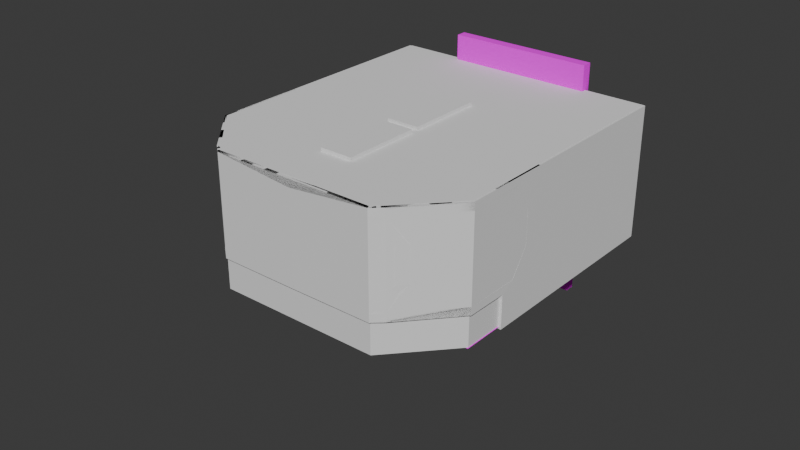 # Source: SM_CockpitBlockout_03.blend  (saved by Blender 4.2.66; exported with 4.5.12 LTS)
import bpy
from mathutils import Matrix  # noqa: F401  (used for matrix-valued properties, if any)

bpy.ops.wm.read_factory_settings(use_empty=True)
scene = bpy.context.scene
scene.name = 'Scene'

# ---- collections
col_collection = bpy.data.collections.new('Collection'); scene.collection.children.link(col_collection)
col_probuilder = bpy.data.collections.new('Probuilder'); scene.collection.children.link(col_probuilder)

# ---- images (referenced by path relative to the original .blend; pixels are not part of the script)
import os
ASSET_DIR = os.environ.get("B2B_ASSET_DIR", "")  # directory of the original .blend (textures are referenced by path, not embedded)
HERE = os.path.dirname(os.path.abspath(__file__))  # packed textures are extracted next to this script under _unpacked/

def load_image(name, relpath, width, height, colorspace="sRGB"):
    """Load a texture the original file referenced (path relative to the .blend, or extracted next to this script)."""
    p = next((c for c in (os.path.join(HERE, relpath), os.path.join(ASSET_DIR, relpath)) if relpath and os.path.exists(c)), "")
    if p:
        img = bpy.data.images.load(p, check_existing=True)
        img.name = name
    else:  # same state as the original file: an image datablock whose file is absent (Cycles renders it pink)
        img = bpy.data.images.new(name, width, height)
        img.source = "FILE"
        img.filepath = "//" + (relpath or name)
    img.colorspace_settings.name = colorspace
    return img
img_gridbox_default_png = load_image('GridBox_Default.png', 'GridBox_Default.png', 1024, 1024, 'sRGB')

# ---- materials (node trees are filled in below, after node groups)
mat_probuilder_default_urp = bpy.data.materials.new('ProBuilder_Default_URP')
mat_probuilder_default_urp.diffuse_color = (1.0, 1.0, 1.0, 1.0)
mat_probuilder_default_urp.roughness = 1.0

# ---- material node trees
mat_probuilder_default_urp.use_nodes = True; mat_probuilder_default_urp.node_tree.nodes.clear()
_N = mat_probuilder_default_urp.node_tree.nodes; _L = mat_probuilder_default_urp.node_tree.links
n0 = _N.new('ShaderNodeBsdfPrincipled'); n0.name = 'Principled BSDF'; n0.location = (0, 300)
n0.inputs[2].default_value = 1.0
n0.inputs[13].default_value = 0.0
n1 = _N.new('ShaderNodeOutputMaterial'); n1.name = 'Material Output'; n1.location = (280, 300)
n2 = _N.new('ShaderNodeTexImage'); n2.name = 'Image Texture'; n2.location = (-480, 300)
n2.image = img_gridbox_default_png
_L.new(n2.outputs[0], n0.inputs[0])
_L.new(n0.outputs[0], n1.inputs[0])
n1.is_active_output = True

# ---- world
world_world = bpy.data.worlds.new('World'); scene.world = world_world
world_world.use_nodes = True; world_world.node_tree.nodes.clear()
_N = world_world.node_tree.nodes; _L = world_world.node_tree.links
n0 = _N.new('ShaderNodeOutputWorld'); n0.name = 'World Output'; n0.location = (300, 300)
n1 = _N.new('ShaderNodeBackground'); n1.name = 'Background'; n1.location = (10, 300)
n1.inputs[0].default_value = (0.05088, 0.05088, 0.05088, 1.0)
_L.new(n1.outputs[0], n0.inputs[0])
n0.is_active_output = True
world_world.color = (0.05088, 0.05088, 0.05088)
world_world.sun_shadow_jitter_overblur = 0.0

# ---- meshes
me_cube_001 = bpy.data.meshes.new('Cube.001')
me_cube_001.from_pydata([(2.572, -0.8964, -0.6458), (2.572, -0.8964, 0.6458), (2.572, 0.5442, -0.6458), (2.572, 0.5442, 0.6458), (0.0, 0.5442, -0.6458), (0.0, 0.5442, 0.09443), (0.0, -0.8964, -0.6458), (0.0, -0.8964, 0.6458), (0.2659, 0.5442, 0.09443), (0.6869, -0.1504, 0.6458), (1.688, -0.1504, 0.6458), (2.117, 0.5442, 0.6458), (0.2659, -0.8964, -0.6458), (0.6869, -0.8964, -0.6458), (1.688, -0.8964, -0.6458), (2.117, -0.8964, -0.6458), (2.117, 0.5442, -0.6458), (1.688, -0.1504, -0.6458), (0.6869, -0.1504, -0.6458), (0.2659, 0.5442, -0.6458), (2.117, -0.8964, 0.6458), (1.688, -0.8964, 0.6458), (0.6869, -0.8964, 0.6458), (0.2659, -0.8964, 0.6458), (3.243, -0.8964, -0.6458), (3.243, -0.8964, -0.3819), (3.243, 0.5442, -0.6458), (3.243, 0.5442, -0.3819), (0.2659, -0.1504, 0.6458), (0.0, -0.1504, 0.6458)], [], [(16, 11, 3, 2), (3, 1, 25, 27), (16, 2, 0, 15), (8, 5, 29, 28), (12, 23, 7, 6), (0, 1, 20, 15), (15, 20, 21, 14), (14, 21, 22, 13), (13, 22, 23, 12), (3, 11, 20, 1), (11, 10, 21, 20), (10, 9, 22, 21), (9, 28, 23, 22), (4, 19, 12, 6), (19, 18, 13, 12), (18, 17, 14, 13), (17, 16, 15, 14), (4, 5, 8, 19), (19, 8, 9, 18), (18, 9, 10, 17), (17, 10, 11, 16), (26, 27, 25, 24), (2, 3, 27, 26), (1, 0, 24, 25), (0, 2, 26, 24), (28, 29, 7, 23), (28, 9, 8)])
_uv = me_cube_001.uv_layers.new(name='UVMap')
_uv.uv.foreach_set('vector', [0.375, 0.475, 0.625, 0.475, 0.625, 0.5, 0.375, 0.5, 0.625, 0.5, 0.625, 0.75, 0.625, 0.75, 0.625, 0.5, 0.35, 0.5, 0.375, 0.5, 0.375, 0.75, 0.35, 0.75, 0.725, 0.5, 0.75, 0.5, 0.75, 0.5969, 0.725, 0.5969, 0.375, 0.85, 0.625, 0.85, 0.625, 0.875, 0.375, 0.875, 0.375, 0.75, 0.625, 0.75, 0.625, 0.775, 0.375, 0.775, 0.375, 0.775, 0.625, 0.775, 0.625, 0.8, 0.375, 0.8, 0.375, 0.8, 0.625, 0.8, 0.625, 0.825, 0.375, 0.825, 0.375, 0.825, 0.625, 0.825, 0.625, 0.85, 0.375, 0.85, 0.625, 0.5, 0.65, 0.5, 0.65, 0.75, 0.625, 0.75, 0.65, 0.5, 0.675, 0.5, 0.675, 0.75, 0.65, 0.75, 0.675, 0.5, 0.7, 0.5, 0.7, 0.75, 0.675, 0.75, 0.7, 0.5, 0.725, 0.5969, 0.725, 0.75, 0.7, 0.75, 0.25, 0.5, 0.275, 0.5, 0.275, 0.75, 0.25, 0.75, 0.275, 0.5, 0.3, 0.5, 0.3, 0.75, 0.275, 0.75, 0.3, 0.5, 0.325, 0.5, 0.325, 0.75, 0.3, 0.75, 0.325, 0.5, 0.35, 0.5, 0.35, 0.75, 0.325, 0.75, 0.375, 0.375, 0.625, 0.375, 0.625, 0.4, 0.375, 0.4, 0.375, 0.4, 0.625, 0.4, 0.625, 0.425, 0.375, 0.425, 0.375, 0.425, 0.625, 0.425, 0.625, 0.45, 0.375, 0.45, 0.375, 0.45, 0.625, 0.45, 0.625, 0.475, 0.375, 0.475, 0.375, 0.5, 0.625, 0.5, 0.625, 0.75, 0.375, 0.75, 0.375, 0.5, 0.625, 0.5, 0.625, 0.5, 0.375, 0.5, 0.625, 0.75, 0.375, 0.75, 0.375, 0.75, 0.625, 0.75, 0.375, 0.75, 0.375, 0.5, 0.375, 0.5, 0.375, 0.75, 0.725, 0.5969, 0.75, 0.5969, 0.75, 0.75, 0.725, 0.75, 0.725, 0.5969, 0.7, 0.5, 0.725, 0.5])
me_cube_001.update()
me_cube_002 = bpy.data.meshes.new('Cube.002')
me_cube_002.from_pydata([(-3.209, -2.955, 0.5209), (-3.209, 12.78, 0.5209), (0.0, 12.78, 0.3994), (0.0, 12.78, 0.5209), (0.0, -2.955, 0.3994), (0.0, -2.955, 0.5209), (-2.517, -2.955, 0.5209), (-2.517, 12.78, 0.5209), (-3.209, -2.955, 0.4374), (-2.519, -2.955, -0.2518), (-2.519, 12.78, -0.2518), (-3.209, 12.78, 0.4374), (-1.347, 12.78, 0.5209), (-1.347, -2.955, 0.5209), (-1.348, -2.955, -0.2518), (-1.348, 12.78, -0.2518), (-0.886, 12.78, 0.5209), (-0.8864, -2.955, 0.3994), (-0.886, -2.955, 0.5209), (-0.8864, 12.78, 0.3994), (-6.764, -0.137, 0.5209), (-6.764, 12.78, 0.5209), (-6.764, -0.137, 0.4374), (-6.764, 12.78, 0.4374), (-4.053, 12.78, 0.5209), (-4.106, -2.955, 0.5209), (-4.106, -2.955, 0.4374), (-4.053, 12.78, 0.4374)], [], [(9, 6, 0, 8), (10, 11, 1, 7), (7, 1, 0, 6), (19, 2, 4, 17), (19, 16, 3, 2), (25, 24, 21, 20), (12, 7, 6, 13), (14, 13, 6, 9), (10, 9, 8, 11), (17, 18, 13, 14), (16, 12, 13, 18), (10, 7, 12, 15), (10, 15, 14, 9), (3, 16, 18, 5), (4, 5, 18, 17), (15, 12, 16, 19), (15, 19, 17, 14), (22, 20, 21, 23), (26, 25, 20, 22), (24, 27, 23, 21), (27, 26, 22, 23), (11, 8, 26, 27), (1, 11, 27, 24), (8, 0, 25, 26), (0, 1, 24, 25)])
_uv = me_cube_002.uv_layers.new(name='UVMap')
_uv.uv.foreach_set('vector', [0.375, 0.9731, 0.625, 0.9731, 0.625, 1.0, 0.598, 1.0, 0.375, 0.2769, 0.598, 0.25, 0.625, 0.25, 0.625, 0.2769, 0.8481, 0.5, 0.875, 0.5, 0.875, 0.75, 0.8481, 0.75, 0.2301, 0.5, 0.25, 0.5, 0.25, 0.75, 0.2301, 0.75, 0.375, 0.3551, 0.625, 0.3551, 0.625, 0.375, 0.375, 0.375, 0.875, 0.75, 0.875, 0.5, 0.875, 0.5, 0.875, 0.75, 0.7898, 0.5, 0.8481, 0.5, 0.8481, 0.75, 0.7898, 0.75, 0.375, 0.9148, 0.625, 0.9148, 0.625, 0.9731, 0.375, 0.9731, 0.1519, 0.5, 0.1519, 0.75, 0.125, 0.75, 0.125, 0.5, 0.375, 0.8949, 0.625, 0.8949, 0.625, 0.9148, 0.375, 0.9148, 0.7699, 0.5, 0.7898, 0.5, 0.7898, 0.75, 0.7699, 0.75, 0.375, 0.2769, 0.625, 0.2769, 0.625, 0.3352, 0.375, 0.3352, 0.1519, 0.5, 0.2102, 0.5, 0.2102, 0.75, 0.1519, 0.75, 0.75, 0.5, 0.7699, 0.5, 0.7699, 0.75, 0.75, 0.75, 0.375, 0.875, 0.625, 0.875, 0.625, 0.8949, 0.375, 0.8949, 0.375, 0.3352, 0.625, 0.3352, 0.625, 0.3551, 0.375, 0.3551, 0.2102, 0.5, 0.2301, 0.5, 0.2301, 0.75, 0.2102, 0.75, 0.598, 0.0, 0.625, 0.0, 0.625, 0.25, 0.598, 0.25, 0.598, 1.0, 0.625, 1.0, 0.625, 1.0, 0.598, 1.0, 0.625, 0.25, 0.598, 0.25, 0.598, 0.25, 0.625, 0.25, 0.125, 0.5, 0.125, 0.75, 0.125, 0.75, 0.125, 0.5, 0.125, 0.5, 0.125, 0.75, 0.125, 0.75, 0.125, 0.5, 0.625, 0.25, 0.598, 0.25, 0.598, 0.25, 0.625, 0.25, 0.598, 1.0, 0.625, 1.0, 0.625, 1.0, 0.598, 1.0, 0.875, 0.75, 0.875, 0.5, 0.875, 0.5, 0.875, 0.75])
me_cube_002.update()
me_cube_003 = bpy.data.meshes.new('Cube.003')
me_cube_003.from_pydata([(-1.0, -1.0, -1.0), (-1.0, -1.0, 1.0), (-1.0, 1.0, -1.0), (-1.0, 1.0, 1.0), (1.0, -1.0, -1.0), (1.0, -1.0, 1.0), (1.0, 1.0, -1.0), (1.0, 1.0, 1.0)], [], [(0, 1, 3, 2), (2, 3, 7, 6), (6, 7, 5, 4), (4, 5, 1, 0), (2, 6, 4, 0), (7, 3, 1, 5)])
_uv = me_cube_003.uv_layers.new(name='UVMap')
_uv.uv.foreach_set('vector', [0.375, 0.0, 0.625, 0.0, 0.625, 0.25, 0.375, 0.25, 0.375, 0.25, 0.625, 0.25, 0.625, 0.5, 0.375, 0.5, 0.375, 0.5, 0.625, 0.5, 0.625, 0.75, 0.375, 0.75, 0.375, 0.75, 0.625, 0.75, 0.625, 1.0, 0.375, 1.0, 0.125, 0.5, 0.375, 0.5, 0.375, 0.75, 0.125, 0.75, 0.625, 0.5, 0.875, 0.5, 0.875, 0.75, 0.625, 0.75])
me_cube_003.update()
me_cube_004 = bpy.data.meshes.new('Cube.004')
me_cube_004.from_pydata([(-1.0, -1.0, -1.0), (-1.0, -1.0, 1.0), (-1.0, 1.0, -1.0), (-1.0, 1.0, 1.0), (1.0, -1.0, -1.0), (1.0, -1.0, 1.0), (1.0, 1.0, -1.0), (1.0, 1.0, 1.0)], [], [(0, 1, 3, 2), (2, 3, 7, 6), (6, 7, 5, 4), (4, 5, 1, 0), (2, 6, 4, 0), (7, 3, 1, 5)])
_uv = me_cube_004.uv_layers.new(name='UVMap')
_uv.uv.foreach_set('vector', [0.375, 0.0, 0.625, 0.0, 0.625, 0.25, 0.375, 0.25, 0.375, 0.25, 0.625, 0.25, 0.625, 0.5, 0.375, 0.5, 0.375, 0.5, 0.625, 0.5, 0.625, 0.75, 0.375, 0.75, 0.375, 0.75, 0.625, 0.75, 0.625, 1.0, 0.375, 1.0, 0.125, 0.5, 0.375, 0.5, 0.375, 0.75, 0.125, 0.75, 0.625, 0.5, 0.875, 0.5, 0.875, 0.75, 0.625, 0.75])
me_cube_004.update()
me_cube_005 = bpy.data.meshes.new('Cube.005')
me_cube_005.from_pydata([(-1.757, -0.5341, -0.4443), (-1.757, -0.5341, 0.4443), (-1.347, -0.2962, -0.3576), (-1.347, 0.4444, 0.3576), (1.757, -0.5341, -0.4443), (1.757, -0.5341, 0.4443), (1.347, -0.2962, -0.3576), (1.347, 0.4444, 0.3576), (-1.757, -0.5341, 1.14), (-1.757, 0.5341, 1.14), (1.757, -0.5341, 1.14), (1.757, 0.5341, 1.14), (-1.757, 0.5341, 0.4443), (-1.757, -0.386, -0.4443), (1.757, -0.386, -0.4443), (1.757, 0.5341, 0.4443), (-1.347, 0.5077, 0.292), (-1.347, -0.2328, -0.4232), (1.347, -0.2328, -0.4232), (1.347, 0.5077, 0.292), (1.347, -0.5158, -0.5697), (-1.347, -0.5158, -0.5697), (1.347, -0.4524, -0.6353), (-1.347, -0.4524, -0.6353)], [], [(0, 1, 12, 13), (3, 7, 19, 16), (14, 15, 5, 4), (4, 5, 1, 0), (13, 14, 4, 0), (5, 15, 11, 10), (11, 9, 8, 10), (12, 1, 8, 9), (1, 5, 10, 8), (15, 12, 9, 11), (3, 2, 13, 12), (2, 6, 14, 13), (7, 3, 12, 15), (6, 7, 15, 14), (17, 16, 19, 18), (2, 3, 16, 17), (7, 6, 18, 19), (17, 18, 22, 23), (20, 21, 23, 22), (2, 17, 23, 21), (6, 2, 21, 20), (18, 6, 20, 22)])
_uv = me_cube_005.uv_layers.new(name='UVMap')
_uv.uv.foreach_set('vector', [0.375, 0.0, 0.625, 0.0, 0.625, 0.25, 0.375, 0.25, 0.6006, 0.2589, 0.6006, 0.4911, 0.6006, 0.4911, 0.6006, 0.2589, 0.375, 0.5, 0.625, 0.5, 0.625, 0.75, 0.375, 0.75, 0.375, 0.75, 0.625, 0.75, 0.625, 1.0, 0.375, 1.0, 0.125, 0.5, 0.375, 0.5, 0.375, 0.75, 0.125, 0.75, 0.625, 0.75, 0.625, 0.5, 0.625, 0.5, 0.625, 0.75, 0.625, 0.5, 0.875, 0.5, 0.875, 0.75, 0.625, 0.75, 0.625, 0.25, 0.625, 0.0, 0.625, 0.0, 0.625, 0.25, 0.625, 1.0, 0.625, 0.75, 0.625, 0.75, 0.625, 1.0, 0.625, 0.5, 0.625, 0.25, 0.625, 0.25, 0.625, 0.5, 0.6006, 0.2589, 0.3994, 0.2589, 0.375, 0.25, 0.625, 0.25, 0.3994, 0.2589, 0.3994, 0.4911, 0.375, 0.5, 0.375, 0.25, 0.6006, 0.4911, 0.6006, 0.2589, 0.625, 0.25, 0.625, 0.5, 0.3994, 0.4911, 0.6006, 0.4911, 0.625, 0.5, 0.375, 0.5, 0.3994, 0.2589, 0.6006, 0.2589, 0.6006, 0.4911, 0.3994, 0.4911, 0.3994, 0.2589, 0.6006, 0.2589, 0.6006, 0.2589, 0.3994, 0.2589, 0.6006, 0.4911, 0.3994, 0.4911, 0.3994, 0.4911, 0.6006, 0.4911, 0.3994, 0.2589, 0.3994, 0.4911, 0.3994, 0.4911, 0.3994, 0.2589, 0.3994, 0.4911, 0.3994, 0.2589, 0.3994, 0.2589, 0.3994, 0.4911, 0.3994, 0.2589, 0.3994, 0.2589, 0.3994, 0.2589, 0.3994, 0.2589, 0.3994, 0.4911, 0.3994, 0.2589, 0.3994, 0.2589, 0.3994, 0.4911, 0.3994, 0.4911, 0.3994, 0.4911, 0.3994, 0.4911, 0.3994, 0.4911])
me_cube_005.update()
me_cube = bpy.data.meshes.new('Cube')
me_cube.from_pydata([(4.443, 1.438, 0.04203), (4.443, 1.438, -1.141), (1.0, -1.883, -1.141), (1.0, -1.883, 0.04203), (1.0, 3.962, -1.141), (1.0, 3.962, 0.04203), (4.443, 0.05383, 0.04203), (4.443, 0.05383, -1.141), (1.0, 1.438, -1.141), (1.0, 1.438, 0.04203), (0.0, 3.962, -1.141), (0.0, 3.962, 0.04203), (0.0, -1.883, -1.141), (0.0, -1.883, 0.04203), (0.0, 1.438, 0.04203), (0.0, 1.438, -1.141), (2.697, -1.883, 0.04203), (2.697, 1.438, -1.141), (2.697, -1.883, -1.141), (2.697, 1.438, 0.04203)], [], [(17, 19, 0, 1), (10, 11, 5, 4), (19, 16, 6, 0), (15, 8, 2, 12), (1, 0, 6, 7), (10, 4, 8, 15), (4, 5, 9, 8), (16, 18, 7, 6), (5, 11, 14, 9), (9, 14, 13, 3), (2, 3, 13, 12), (18, 17, 1, 7), (2, 8, 17, 18), (3, 2, 18, 16), (9, 3, 16, 19), (8, 9, 19, 17)])
_uv = me_cube.uv_layers.new(name='UVMap')
_uv.uv.foreach_set('vector', [0.375, 0.6272, 0.625, 0.6272, 0.625, 0.6272, 0.375, 0.6272, 0.375, 0.375, 0.625, 0.375, 0.625, 0.5, 0.375, 0.5, 0.625, 0.6272, 0.625, 0.75, 0.625, 0.75, 0.625, 0.6272, 0.25, 0.6272, 0.375, 0.6272, 0.375, 0.75, 0.25, 0.75, 0.375, 0.6272, 0.625, 0.6272, 0.625, 0.75, 0.375, 0.75, 0.25, 0.5, 0.375, 0.5, 0.375, 0.6272, 0.25, 0.6272, 0.375, 0.5, 0.625, 0.5, 0.625, 0.6272, 0.375, 0.6272, 0.625, 0.75, 0.375, 0.75, 0.375, 0.75, 0.625, 0.75, 0.625, 0.5, 0.75, 0.5, 0.75, 0.6272, 0.625, 0.6272, 0.625, 0.6272, 0.75, 0.6272, 0.75, 0.75, 0.625, 0.75, 0.375, 0.75, 0.625, 0.75, 0.625, 0.875, 0.375, 0.875, 0.375, 0.75, 0.375, 0.6272, 0.375, 0.6272, 0.375, 0.75, 0.375, 0.75, 0.375, 0.6272, 0.375, 0.6272, 0.375, 0.75, 0.625, 0.75, 0.375, 0.75, 0.375, 0.75, 0.625, 0.75, 0.625, 0.6272, 0.625, 0.75, 0.625, 0.75, 0.625, 0.6272, 0.375, 0.6272, 0.625, 0.6272, 0.625, 0.6272, 0.375, 0.6272])
me_cube.update()
me_plane = bpy.data.meshes.new('Plane')
me_plane.from_pydata([(28.04, 1.435e-07, -0.1551), (28.04, -1.435e-07, 4.831), (0.0, 1.435e-07, -0.1551), (4.001, 1.435e-07, -0.1551), (4.001, -1.435e-07, 4.831), (0.0, -1.435e-07, 4.831), (28.04, 4.783e-08, 0.2358), (28.04, -4.783e-08, 4.44), (0.0, 4.783e-08, 0.2358), (0.0, -4.783e-08, 4.44), (4.001, 4.783e-08, 0.2358), (4.001, -4.783e-08, 4.44), (28.04, 1.594e-08, 1.482), (28.04, -1.594e-08, 3.194), (5.172, 1.594e-08, 1.482), (5.172, -1.594e-08, 3.194), (4.738, 1.435e-07, -0.1551), (4.738, -1.435e-07, 4.831), (4.738, 4.783e-08, 0.2358), (4.738, -4.783e-08, 4.44), (5.908, 1.594e-08, 1.482), (5.908, -1.594e-08, 3.194), (12.0, 1.435e-07, -0.1551), (13.01, -1.435e-07, 4.831), (13.01, 4.783e-08, 0.2358), (13.01, -4.783e-08, 4.44), (14.28, 1.594e-08, 1.482), (14.28, -1.594e-08, 3.194), (9.0, -1.435e-07, 4.831), (9.0, -4.783e-08, 4.44), (9.0, 4.783e-08, 0.2358), (9.0, 1.435e-07, -0.1551), (15.36, 1.435e-07, -0.1551), (15.36, -1.435e-07, 4.831), (15.36, 4.783e-08, 0.2358), (15.36, -4.783e-08, 4.44), (15.36, 1.594e-08, 1.482), (15.36, -1.594e-08, 3.194), (28.04, 1.435e-07, -1.829), (12.0, 1.435e-07, -1.829), (15.36, 1.435e-07, -1.829)], [], [(35, 7, 1, 33), (32, 0, 6, 34), (37, 13, 7, 35), (34, 6, 12, 36), (36, 12, 13, 37), (14, 20, 21, 15), (10, 18, 20, 14), (15, 21, 19, 11), (3, 16, 18, 10), (11, 19, 17, 4), (31, 22, 24, 30), (29, 25, 23, 28), (9, 11, 4, 5), (2, 3, 10, 8), (19, 29, 28, 17), (16, 31, 30, 18), (26, 36, 37, 27), (24, 34, 36, 26), (27, 37, 35, 25), (22, 32, 34, 24), (25, 35, 33, 23), (0, 32, 40, 38), (32, 22, 39, 40)])
_uv = me_plane.uv_layers.new(name='UVMap')
_uv.uv.foreach_set('vector', [0.9093, 0.6667, 1.0, 0.6667, 1.0, 1.0, 0.9093, 1.0, 0.9093, 0.0, 1.0, 0.0, 1.0, 0.3333, 0.9093, 0.3333, 0.9093, 0.5556, 1.0, 0.5556, 1.0, 0.6667, 0.9093, 0.6667, 0.9093, 0.3333, 1.0, 0.3333, 1.0, 0.4444, 0.9093, 0.4444, 0.9093, 0.4444, 1.0, 0.4444, 1.0, 0.5556, 0.9093, 0.5556, 0.75, 0.4444, 0.791, 0.4444, 0.791, 0.5556, 0.75, 0.5556, 0.75, 0.3333, 0.791, 0.3333, 0.791, 0.4444, 0.75, 0.4444, 0.75, 0.5556, 0.791, 0.5556, 0.791, 0.6667, 0.75, 0.6667, 0.75, 0.0, 0.791, 0.0, 0.791, 0.3333, 0.75, 0.3333, 0.75, 0.6667, 0.791, 0.6667, 0.791, 1.0, 0.75, 1.0, 0.8432, 0.0, 0.8955, 0.0, 0.8955, 0.3333, 0.8432, 0.3333, 0.8432, 0.6667, 0.8955, 0.6667, 0.8955, 1.0, 0.8432, 1.0, 0.5, 0.6667, 0.625, 0.6667, 0.625, 1.0, 0.5, 1.0, 0.5, 0.0, 0.625, 0.0, 0.625, 0.3333, 0.5, 0.3333, 0.791, 0.6667, 0.8432, 0.6667, 0.8432, 1.0, 0.791, 1.0, 0.791, 0.0, 0.8432, 0.0, 0.8432, 0.3333, 0.791, 0.3333, 0.8955, 0.4444, 0.9093, 0.4444, 0.9093, 0.5556, 0.8955, 0.5556, 0.8955, 0.3333, 0.9093, 0.3333, 0.9093, 0.4444, 0.8955, 0.4444, 0.8955, 0.5556, 0.9093, 0.5556, 0.9093, 0.6667, 0.8955, 0.6667, 0.8955, 0.0, 0.9093, 0.0, 0.9093, 0.3333, 0.8955, 0.3333, 0.8955, 0.6667, 0.9093, 0.6667, 0.9093, 1.0, 0.8955, 1.0, 1.0, 0.0, 0.9093, 0.0, 0.9093, 0.0, 1.0, 0.0, 0.9093, 0.0, 0.8955, 0.0, 0.8955, 0.0, 0.9093, 0.0])
me_plane.update()
me_cube_006 = bpy.data.meshes.new('Cube.006')
me_cube_006.from_pydata([(-1.0, -1.0, -1.0), (-1.0, -1.0, 1.0), (-1.0, 1.0, -1.0), (-1.0, 1.0, 1.0), (1.0, -1.0, -1.0), (1.0, -1.0, 1.0), (1.0, 1.0, -1.0), (1.0, 1.0, 1.0)], [], [(0, 1, 3, 2), (2, 3, 7, 6), (6, 7, 5, 4), (4, 5, 1, 0), (2, 6, 4, 0), (7, 3, 1, 5)])
_uv = me_cube_006.uv_layers.new(name='UVMap')
_uv.uv.foreach_set('vector', [0.375, 0.0, 0.625, 0.0, 0.625, 0.25, 0.375, 0.25, 0.375, 0.25, 0.625, 0.25, 0.625, 0.5, 0.375, 0.5, 0.375, 0.5, 0.625, 0.5, 0.625, 0.75, 0.375, 0.75, 0.375, 0.75, 0.625, 0.75, 0.625, 1.0, 0.375, 1.0, 0.125, 0.5, 0.375, 0.5, 0.375, 0.75, 0.125, 0.75, 0.625, 0.5, 0.875, 0.5, 0.875, 0.75, 0.625, 0.75])
me_cube_006.update()
me_plane_001 = bpy.data.meshes.new('Plane.001')
me_plane_001.from_pydata([(4.001, -1.435e-07, 4.831), (0.0, -1.435e-07, 4.831), (4.738, -1.435e-07, 4.831), (9.0, -1.435e-07, -0.1551), (15.36, -1.435e-07, -0.1551), (4.738, -1.435e-07, -0.1551), (9.0, -1.435e-07, 4.831), (0.0, -1.435e-07, -0.1551), (4.001, -1.435e-07, -0.1551), (15.36, -1.435e-07, 4.831)], [], [(6, 2, 5, 3), (9, 6, 3, 4), (2, 0, 8, 5), (0, 1, 7, 8)])
_uv = me_plane_001.uv_layers.new(name='UVMap')
_uv.uv.foreach_set('vector', [0.0, 0.0, 0.0, 0.0, 0.0, 0.0, 0.0, 0.0, 0.0, 0.0, 0.0, 0.0, 0.0, 0.0, 0.0, 0.0, 0.0, 0.0, 0.0, 0.0, 0.0, 0.0, 0.0, 0.0, 0.0, 0.0, 0.0, 0.0, 0.0, 0.0, 0.0, 0.0])
me_plane_001.update()
me_sprite_001 = bpy.data.meshes.new('Sprite.001')
me_sprite_001.from_pydata([(-1.716, -1.73, -2.47), (-1.716, -0.3126, -2.47), (-3.254, -1.73, -2.47), (-1.716, -1.73, -5.565), (-1.716, -0.3126, -5.565), (-3.254, -1.73, -5.565), (-3.254, -0.3126, -5.565), (-3.254, -0.3126, -2.47)], [], [(4, 1, 0, 3), (1, 7, 2, 0), (0, 2, 5, 3), (6, 4, 3, 5), (7, 6, 5, 2), (4, 6, 7, 1)])
_uv = me_sprite_001.uv_layers.new(name='UVMap')
_uv.uv.foreach_set('vector', [3.367, 1.417, -1.163e-07, 1.417, 5.96e-08, -1.234e-14, 3.367, -7.397e-15, -1.163e-07, 1.417, -1.763, 1.417, -1.763, -1.234e-14, 5.96e-08, -1.234e-14, 5.96e-08, -1.234e-14, -1.763, -1.234e-14, -1.763, -3.367, 1.163e-07, -3.367, 1.763, 1.417, -1.163e-07, 1.417, 5.96e-08, -1.234e-14, 1.763, 0.0, -1.163e-07, 1.417, -3.367, 1.417, -3.367, -1.483e-07, 5.96e-08, -1.234e-14, 1.163e-07, -3.367, 1.763, -3.367, 1.763, 0.0, 5.96e-08, -1.234e-14])
me_sprite_001.materials.append(mat_probuilder_default_urp)
me_sprite_001.update()
me_sprite_001.normals_split_custom_set([tuple(v) for v in zip(*[iter([1.0, 0.0, 0.0, 1.0, 0.0, 0.0, 1.0, 0.0, 0.0, 1.0, 0.0, 0.0, 0.0, 0.0, 1.0, 0.0, 0.0, 1.0, 0.0, 0.0, 1.0, 0.0, 0.0, 1.0, 0.0, -1.0, 0.0, 0.0, -1.0, 0.0, 0.0, -1.0, 0.0, 0.0, -1.0, 0.0, 0.0, 0.0, -1.0, 0.0, 0.0, -1.0, 0.0, 0.0, -1.0, 0.0, 0.0, -1.0, -1.0, 6.522e-07, 0.0, -1.0, 6.522e-07, 0.0, -1.0, 6.522e-07, 0.0, -1.0, 6.522e-07, 0.0, 0.0, 1.0, 0.0, 0.0, 1.0, 0.0, 0.0, 1.0, 0.0, 0.0, 1.0, 0.0])] * 3)])
me_sprite_002 = bpy.data.meshes.new('Sprite.002')
me_sprite_002.from_pydata([(3.284, -1.73, -2.47), (3.284, -0.3126, -2.47), (1.746, -1.73, -2.47), (3.284, -1.73, -5.565), (3.284, -0.3126, -5.565), (1.746, -1.73, -5.565), (1.746, -0.3126, -5.565), (1.746, -0.3126, -2.47)], [], [(4, 1, 0, 3), (1, 7, 2, 0), (0, 2, 5, 3), (6, 4, 3, 5), (7, 6, 5, 2), (4, 6, 7, 1)])
_uv = me_sprite_002.uv_layers.new(name='UVMap')
_uv.uv.foreach_set('vector', [3.367, 1.417, -1.163e-07, 1.417, 5.96e-08, -1.234e-14, 3.367, -7.397e-15, -1.163e-07, 1.417, -1.763, 1.417, -1.763, -1.234e-14, 5.96e-08, -1.234e-14, 5.96e-08, -1.234e-14, -1.763, -1.234e-14, -1.763, -3.367, 1.163e-07, -3.367, 1.763, 1.417, -1.163e-07, 1.417, 5.96e-08, -1.234e-14, 1.763, 0.0, -1.163e-07, 1.417, -3.367, 1.417, -3.367, -1.483e-07, 5.96e-08, -1.234e-14, 1.163e-07, -3.367, 1.763, -3.367, 1.763, 0.0, 5.96e-08, -1.234e-14])
me_sprite_002.materials.append(mat_probuilder_default_urp)
me_sprite_002.update()
me_sprite_002.normals_split_custom_set([tuple(v) for v in zip(*[iter([1.0, 0.0, 0.0, 1.0, 0.0, 0.0, 1.0, 0.0, 0.0, 1.0, 0.0, 0.0, 0.0, 0.0, 1.0, 0.0, 0.0, 1.0, 0.0, 0.0, 1.0, 0.0, 0.0, 1.0, 0.0, -1.0, 0.0, 0.0, -1.0, 0.0, 0.0, -1.0, 0.0, 0.0, -1.0, 0.0, 0.0, 0.0, -1.0, 0.0, 0.0, -1.0, 0.0, 0.0, -1.0, 0.0, 0.0, -1.0, -1.0, 0.0, 0.0, -1.0, 0.0, 0.0, -1.0, 0.0, 0.0, -1.0, 0.0, 0.0, 0.0, 1.0, 0.0, 0.0, 1.0, 0.0, 0.0, 1.0, 0.0, 0.0, 1.0, 0.0])] * 3)])
me_sprite_003 = bpy.data.meshes.new('Sprite.003')
me_sprite_003.from_pydata([(6.75, -1.73, -13.0), (0.25, -1.73, -13.0), (6.75, -1.73, -3.75), (0.25, -1.73, -3.75), (6.75, -1.73, 0.0), (0.25, -1.73, 0.0), (-6.75, -1.73, 0.0), (-6.75, -1.73, -3.75), (-6.75, -1.73, -13.0)], [], [(1, 3, 2, 0), (3, 5, 4, 2), (7, 6, 5, 3), (8, 7, 3, 1)])
_uv = me_sprite_003.uv_layers.new(name='UVMap')
_uv.uv.foreach_set('vector', [5.25, -13.0, 5.25, -3.75, -1.25, -3.75, -1.25, -13.0, 5.25, -3.75, 5.25, 0.0, -1.25, 0.0, -1.25, -3.75, 12.25, -3.75, 12.25, 0.0, 5.25, 0.0, 5.25, -3.75, 12.25, -13.0, 12.25, -3.75, 5.25, -3.75, 5.25, -13.0])
me_sprite_003.materials.append(mat_probuilder_default_urp)
me_sprite_003.update()
me_sprite_003.normals_split_custom_set([tuple(v) for v in zip(*[iter([0.0, 1.0, 0.0, 0.0, 1.0, 0.0, 0.0, 1.0, 0.0, 0.0, 1.0, 0.0, 0.0, 1.0, 0.0, 0.0, 1.0, 0.0, 0.0, 1.0, 0.0, 0.0, 1.0, 0.0, 0.0, 1.0, 0.0, 0.0, 1.0, 0.0, 0.0, 1.0, 0.0, 0.0, 1.0, 0.0, 0.0, 1.0, 0.0, 0.0, 1.0, 0.0, 0.0, 1.0, 0.0, 0.0, 1.0, 0.0])] * 3)])
me_sprite_004 = bpy.data.meshes.new('Sprite.004')
me_sprite_004.from_pydata([(-6.719, -1.71, -2.219), (-6.719, 0.04, -2.219), (-6.719, -1.71, -4.281), (-3.719, 0.04, -2.219), (-3.719, -1.71, -2.219), (-3.719, -1.71, -4.281)], [], [(3, 1, 0), (1, 2, 0), (4, 0, 2), (0, 4, 3), (3, 4, 5), (2, 5, 4), (1, 3, 5), (5, 2, 1)])
_uv = me_sprite_004.uv_layers.new(name='UVMap')
_uv.uv.foreach_set('vector', [3.0, 1.75, -9.313e-08, 1.75, -9.313e-08, 0.0, -0.1875, 1.75, -2.25, 0.0, -0.1875, 0.0, -0.1875, -3.0, -0.1875, 0.0, -2.25, 0.0, -9.313e-08, 0.0, 3.0, 0.0, 3.0, 1.75, 0.1875, 1.75, 0.1875, 0.0, 2.25, 0.0, -2.25, 0.0, -2.25, -3.0, -0.1875, -3.0, -0.9892, 4.491e-07, -0.9892, -3.0, 1.716, -3.0, 1.716, -3.0, 1.716, 4.491e-07, -0.9892, 4.491e-07])
me_sprite_004.materials.append(mat_probuilder_default_urp)
me_sprite_004.update()
me_sprite_004.normals_split_custom_set([tuple(v) for v in zip(*[iter([2.18e-06, 0.0, 1.0, 2.18e-06, 0.0, 1.0, 2.18e-06, 0.0, 1.0, -1.0, 0.0, 2.774e-06, -1.0, 0.0, 2.774e-06, -1.0, 0.0, 2.774e-06, 0.0, -1.0, 7.398e-08, 0.0, -1.0, 7.398e-08, 0.0, -1.0, 7.398e-08, 2.452e-06, 0.0, 1.0, 2.452e-06, 0.0, 1.0, 2.452e-06, 0.0, 1.0, 1.0, 0.0, -2.89e-06, 1.0, 0.0, -2.89e-06, 1.0, 0.0, -2.89e-06, 0.0, -1.0, -9.633e-08, 0.0, -1.0, -9.633e-08, 0.0, -1.0, -9.633e-08, -1.528e-06, 0.7625, -0.647, -1.528e-06, 0.7625, -0.647, -1.528e-06, 0.7625, -0.647, -1.41e-06, 0.7625, -0.647, -1.41e-06, 0.7625, -0.647, -1.41e-06, 0.7625, -0.647])] * 3)])
me_sprite_005 = bpy.data.meshes.new('Sprite.005')
me_sprite_005.from_pydata([(3.531, -1.71, -2.219), (3.531, 0.04, -2.219), (3.531, -1.71, -4.281), (6.531, 0.04, -2.219), (6.531, -1.71, -2.219), (6.531, -1.71, -4.281)], [], [(3, 1, 0), (1, 2, 0), (4, 0, 2), (0, 4, 3), (3, 4, 5), (2, 5, 4), (1, 3, 5), (5, 2, 1)])
_uv = me_sprite_005.uv_layers.new(name='UVMap')
_uv.uv.foreach_set('vector', [3.0, 1.75, -9.313e-08, 1.75, -9.313e-08, 0.0, -0.1875, 1.75, -2.25, 0.0, -0.1875, 0.0, -0.1875, -3.0, -0.1875, 0.0, -2.25, 0.0, -9.313e-08, 0.0, 3.0, 0.0, 3.0, 1.75, 0.1875, 1.75, 0.1875, 0.0, 2.25, 0.0, -2.25, 0.0, -2.25, -3.0, -0.1875, -3.0, -0.9892, 4.491e-07, -0.9892, -3.0, 1.716, -3.0, 1.716, -3.0, 1.716, 4.491e-07, -0.9892, 4.491e-07])
me_sprite_005.materials.append(mat_probuilder_default_urp)
me_sprite_005.update()
me_sprite_005.normals_split_custom_set([tuple(v) for v in zip(*[iter([2.18e-06, 0.0, 1.0, 2.18e-06, 0.0, 1.0, 2.18e-06, 0.0, 1.0, -1.0, 0.0, 2.89e-06, -1.0, 0.0, 2.89e-06, -1.0, 0.0, 2.89e-06, 0.0, -1.0, -5.78e-08, 0.0, -1.0, -5.78e-08, 0.0, -1.0, -5.78e-08, 2.452e-06, 0.0, 1.0, 2.452e-06, 0.0, 1.0, 2.452e-06, 0.0, 1.0, 1.0, 0.0, -2.312e-06, 1.0, 0.0, -2.312e-06, 1.0, 0.0, -2.312e-06, 0.0, -1.0, 1.541e-08, 0.0, -1.0, 1.541e-08, 0.0, -1.0, 1.541e-08, -1.528e-06, 0.7625, -0.647, -1.528e-06, 0.7625, -0.647, -1.528e-06, 0.7625, -0.647, -1.41e-06, 0.7625, -0.647, -1.41e-06, 0.7625, -0.647, -1.41e-06, 0.7625, -0.647])] * 3)])
me_sprite_006 = bpy.data.meshes.new('Sprite.006')
me_sprite_006.from_pydata([(3.562, -2.0, -6.0), (3.562, -1.5, -6.0), (-3.462, -2.0, -6.0), (3.562, -2.0, -12.75), (3.094, -2.0, -6.5), (3.094, -2.0, -12.75), (-2.994, -2.0, -6.5), (-2.994, -2.0, -12.75), (-2.994, -1.5, -12.75), (-3.462, -2.0, -12.75), (-3.462, -1.5, -12.75), (-3.462, -1.5, -6.0), (-3.462, -0.6614, -12.75), (-2.994, -0.6614, -12.75), (-3.462, -0.6614, -6.0), (-2.994, -0.6614, -6.5), (3.562, -0.6614, -6.0), (3.094, -0.6614, -6.5), (3.562, -0.6614, -12.75), (3.094, -0.6614, -12.75), (3.562, -1.5, -12.75), (3.094, -1.5, -12.75), (3.094, -1.5, -6.5), (-2.994, -1.5, -6.5)], [], [(20, 1, 0, 3), (1, 11, 2, 0), (0, 2, 6, 4), (3, 0, 4, 5), (4, 6, 7, 5), (2, 9, 7, 6), (9, 10, 8, 7), (8, 21, 5, 7), (11, 10, 9, 2), (14, 12, 10, 11), (12, 13, 8, 10), (12, 14, 15, 13), (14, 16, 17, 15), (16, 14, 11, 1), (16, 18, 19, 17), (18, 16, 1, 20), (19, 18, 20, 21), (20, 3, 5, 21), (21, 8, 23, 22), (17, 19, 21, 22), (15, 17, 22, 23), (13, 15, 23, 8)])
_uv = me_sprite_006.uv_layers.new(name='UVMap')
_uv.uv.foreach_set('vector', [6.25, 0.5, -0.5, 0.5, -0.5, 0.0, 6.25, 0.0, 7.0, 0.5, -0.5, 0.5, -0.5, 0.0, 7.0, 0.0, 7.0, 0.5, -0.5, 0.5, 0.0, 0.0, 6.5, 0.0, 7.0, -6.25, 7.0, 0.5, 6.5, 0.0, 6.5, -6.25, 6.5, 0.0, 0.0, 0.0, 0.0, -6.25, 6.5, -6.25, -0.5, 0.5, -0.5, -6.25, 0.0, -6.25, 0.0, 0.0, 0.5, 0.0, 0.5, 0.5, 0.0, 0.5, 0.0, 0.0, 0.0, 0.5, -6.5, 0.5, -6.5, 0.0, 0.0, 0.0, 0.5, 0.5, -6.25, 0.5, -6.25, 0.0, 0.5, 0.0, 0.5, 1.339, -6.25, 1.339, -6.25, 0.5, 0.5, 0.5, 0.5, 1.339, 0.0, 1.339, 0.0, 0.5, 0.5, 0.5, 0.5, -6.25, 0.5, 0.5, 0.0, 0.0, 0.0, -6.25, 0.5, 0.5, -7.0, 0.5, -6.5, 0.0, 0.0, 0.0, 7.0, 1.339, -0.5, 1.339, -0.5, 0.5, 7.0, 0.5, -7.0, 0.5, -7.0, -6.25, -6.5, -6.25, -6.5, 0.0, 6.25, 1.339, -0.5, 1.339, -0.5, 0.5, 6.25, 0.5, -6.5, 1.339, -7.0, 1.339, -7.0, 0.5, -6.5, 0.5, -7.0, 0.5, -7.0, 0.0, -6.5, 0.0, -6.5, 0.5, -6.5, -6.25, 0.0, -6.25, 0.0, 0.0, -6.5, 0.0, 0.0, 1.339, -6.25, 1.339, -6.25, 0.5, 0.0, 0.5, 0.0, 1.339, -6.5, 1.339, -6.5, 0.5, 0.0, 0.5, 6.25, 1.339, 0.0, 1.339, 0.0, 0.5, 6.25, 0.5])
me_sprite_006.materials.append(mat_probuilder_default_urp)
me_sprite_006.update()
me_sprite_006.normals_split_custom_set([tuple(v) for v in zip(*[iter([1.0, 0.0, 0.0, 1.0, 0.0, 0.0, 1.0, 0.0, 0.0, 1.0, 0.0, 0.0, 0.0, 0.0, 1.0, 0.0, 0.0, 1.0, 0.0, 0.0, 1.0, 0.0, 0.0, 1.0, 0.0, -1.0, 0.0, 0.0, -1.0, 0.0, 0.0, -1.0, 0.0, 0.0, -1.0, 0.0, 0.0, -1.0, 0.0, 0.0, -1.0, 0.0, 0.0, -1.0, 0.0, 0.0, -1.0, 0.0, 0.0, -1.0, 0.0, 0.0, -1.0, 0.0, 0.0, -1.0, 0.0, 0.0, -1.0, 0.0, 0.0, -1.0, 0.0, 0.0, -1.0, 0.0, 0.0, -1.0, 0.0, 0.0, -1.0, 0.0, 0.0, 0.0, -1.0, 0.0, 0.0, -1.0, 0.0, 0.0, -1.0, 0.0, 0.0, -1.0, 0.0, 0.0, -1.0, 0.0, 0.0, -1.0, 0.0, 0.0, -1.0, 0.0, 0.0, -1.0, -1.0, 0.0, 0.0, -1.0, 0.0, 0.0, -1.0, 0.0, 0.0, -1.0, 0.0, 0.0, -1.0, 0.0, 0.0, -1.0, 0.0, 0.0, -1.0, 0.0, 0.0, -1.0, 0.0, 0.0, 0.0, 0.0, -1.0, 0.0, 0.0, -1.0, 0.0, 0.0, -1.0, 0.0, 0.0, -1.0, 0.0, 1.0, 0.0, 0.0, 1.0, 0.0, 0.0, 1.0, 0.0, 0.0, 1.0, 0.0, 0.0, 1.0, 1.455e-07, 0.0, 1.0, 1.455e-07, 0.0, 1.0, 1.455e-07, 0.0, 1.0, 1.455e-07, 0.0, 0.0, 1.0, 0.0, 0.0, 1.0, 0.0, 0.0, 1.0, 0.0, 0.0, 1.0, 0.0, 1.0, 0.0, 0.0, 1.0, 0.0, 0.0, 1.0, 0.0, 0.0, 1.0, 0.0, 1.0, 0.0, 0.0, 1.0, 0.0, 0.0, 1.0, 0.0, 0.0, 1.0, 0.0, 0.0, 0.0, 0.0, -1.0, 0.0, 0.0, -1.0, 0.0, 0.0, -1.0, 0.0, 0.0, -1.0, 0.0, 0.0, -1.0, 0.0, 0.0, -1.0, 0.0, 0.0, -1.0, 0.0, 0.0, -1.0, 0.0, 1.0, 0.0, 0.0, 1.0, 0.0, 0.0, 1.0, 0.0, 0.0, 1.0, 0.0, -1.0, 0.0, 0.0, -1.0, 0.0, 0.0, -1.0, 0.0, 0.0, -1.0, 0.0, 0.0, 0.0, 0.0, -1.0, 0.0, 0.0, -1.0, 0.0, 0.0, -1.0, 0.0, 0.0, -1.0, 1.0, 0.0, 0.0, 1.0, 0.0, 0.0, 1.0, 0.0, 0.0, 1.0, 0.0, 0.0])] * 3)])
me_sprite_012 = bpy.data.meshes.new('Sprite.012')
me_sprite_012.from_pydata([(3.714, -5.915, -12.69), (3.714, 6.11, -12.69), (-3.587, -5.915, -12.69), (3.714, -5.915, -13.21), (3.714, 6.11, -13.21), (-3.587, -5.915, -13.21), (-3.587, 6.11, -13.21), (-3.587, 6.11, -12.69)], [], [(4, 1, 0, 3), (1, 7, 2, 0), (0, 2, 5, 3), (6, 4, 3, 5), (7, 6, 5, 2), (4, 6, 7, 1)])
_uv = me_sprite_012.uv_layers.new(name='UVMap')
_uv.uv.foreach_set('vector', [0.5256, 5.025, -4.768e-07, 5.025, -9.537e-07, -7.0, 0.5256, -7.0, 5.054, 5.025, -2.247, 5.025, -2.247, -7.0, 5.054, -7.0, 5.054, -9.537e-07, -2.247, -9.537e-07, -2.247, -0.5256, 5.054, -0.5256, 2.247, 5.025, -5.054, 5.025, -5.054, -7.0, 2.247, -7.0, -4.768e-07, 5.025, -0.5256, 5.025, -0.5256, -7.0, -9.537e-07, -7.0, -5.054, -0.5256, 2.247, -0.5256, 2.247, -4.768e-07, -5.054, -4.768e-07])
me_sprite_012.materials.append(mat_probuilder_default_urp)
me_sprite_012.update()
me_sprite_012.normals_split_custom_set([tuple(v) for v in zip(*[iter([1.0, 0.0, 0.0, 1.0, 0.0, 0.0, 1.0, 0.0, 0.0, 1.0, 0.0, 0.0, 0.0, 0.0, 1.0, 0.0, 0.0, 1.0, 0.0, 0.0, 1.0, 0.0, 0.0, 1.0, 0.0, -1.0, 0.0, 0.0, -1.0, 0.0, 0.0, -1.0, 0.0, 0.0, -1.0, 0.0, 0.0, 0.0, -1.0, 0.0, 0.0, -1.0, 0.0, 0.0, -1.0, 0.0, 0.0, -1.0, -1.0, 0.0, 0.0, -1.0, 0.0, 0.0, -1.0, 0.0, 0.0, -1.0, 0.0, 0.0, 0.0, 1.0, 0.0, 0.0, 1.0, 0.0, 0.0, 1.0, 0.0, 0.0, 1.0, 0.0])] * 3)])
me_sprite_017 = bpy.data.meshes.new('Sprite.017')
me_sprite_017.from_pydata([(-0.9451, 0.9372, -5.946), (-0.9451, 1.306, -5.578), (0.9471, 0.9372, -5.946), (-0.9452, 0.2549, -5.264), (-0.4721, -0.5881, -5.946), (-0.4721, -0.5203, -5.264), (0.474, -0.5881, -5.946), (0.474, -0.5203, -5.264), (0.9471, 0.2549, -5.264), (0.9471, 0.6235, -4.896), (0.9471, 1.306, -5.578), (-0.9452, 0.6235, -4.896)], [], [(11, 1, 0, 3), (1, 10, 2, 0), (6, 4, 0, 2), (4, 5, 3, 0), (4, 6, 7, 5), (7, 6, 2, 8), (5, 7, 8, 3), (9, 11, 3, 8), (10, 9, 8, 2), (11, 9, 10, 1)])
_uv = me_sprite_017.uv_layers.new(name='UVMap')
_uv.uv.foreach_set('vector', [0.9629, 0.04782, 0.1491, 0.04782, 0.1491, -0.3918, 0.9629, -0.3918, 0.29, 0.04782, -1.306, 0.04781, -1.306, -0.3918, 0.29, -0.3918, -0.907, -1.669, -0.109, -1.669, 0.29, -0.3825, -1.306, -0.3825, 1.059, -1.236, 1.425, -0.826, 0.9629, -0.2423, 0.1491, -0.2423, 0.109, -0.3358, 0.907, -0.3358, 0.907, 0.2425, 0.109, 0.2425, -1.425, -0.05406, -1.059, -0.3927, -0.1491, 0.5567, -0.9629, 0.5567, 0.109, -1.612, 0.907, -1.612, 1.306, -0.9579, -0.29, -0.9579, 1.306, 0.04781, -0.29, 0.04782, -0.29, -0.3918, 1.306, -0.3918, -0.1491, 0.04781, -0.9629, 0.04781, -0.9629, -0.3918, -0.1491, -0.3918, -0.29, -0.9629, 1.306, -0.9629, 1.306, -0.1491, -0.29, -0.1491])
me_sprite_017.materials.append(mat_probuilder_default_urp)
me_sprite_017.update()
me_sprite_017.normals_split_custom_set([tuple(v) for v in zip(*[iter([-1.0, -2.371e-07, -1.125e-05, -1.0, -2.371e-07, -1.125e-05, -1.0, -2.371e-07, -1.125e-05, -1.0, -2.371e-07, -1.125e-05, 1.816e-06, 0.7071, -0.7071, 1.816e-06, 0.7071, -0.7071, 1.816e-06, 0.7071, -0.7071, 1.816e-06, 0.7071, -0.7071, 3.688e-06, -9.379e-07, -1.0, 3.688e-06, -9.379e-07, -1.0, 3.688e-06, -9.379e-07, -1.0, 3.688e-06, -9.379e-07, -1.0, -0.9038, -0.4111, -0.1188, -0.8525, -0.5201, 0.0516, -0.9038, -0.4111, -0.1188, -0.9158, -0.2841, -0.284, -6.866e-07, -0.9951, 0.09888, -6.866e-07, -0.9951, 0.09888, -6.866e-07, -0.9951, 0.09888, -6.866e-07, -0.9951, 0.09888, 0.8909, -0.3945, -0.2251, 0.9547, -0.2961, 0.02932, 0.8909, -0.3945, -0.2251, 0.7571, -0.462, -0.4619, -4.329e-06, -6.151e-07, 1.0, -4.329e-06, -6.151e-07, 1.0, -4.329e-06, -6.151e-07, 1.0, -4.329e-06, -6.151e-07, 1.0, -2.061e-06, -0.7071, 0.7071, -2.061e-06, -0.7071, 0.7071, -2.061e-06, -0.7071, 0.7071, -2.061e-06, -0.7071, 0.7071, 1.0, 3.556e-07, 1.111e-05, 1.0, 3.556e-07, 1.111e-05, 1.0, 3.556e-07, 1.111e-05, 1.0, 3.556e-07, 1.111e-05, -1.959e-06, 0.7071, 0.7071, -1.959e-06, 0.7071, 0.7071, -1.959e-06, 0.7071, 0.7071, -1.959e-06, 0.7071, 0.7071])] * 3)])

# ---- curves / text
cu_plane_001 = bpy.data.curves.new('Plane.001', 'CURVE')
cu_plane_001.dimensions = '3D'
_sp = cu_plane_001.splines.new('POLY'); _sp.points.add(6)
_sp.points.foreach_set('co', [1.63, 1.331, 0.0, 0.0, 1.63, 0.0148, 0.0, 0.0, 1.0, -1.0, 0.0, 0.0, 0.0, -1.0, 0.0, 0.0, -1.0, -1.0, 0.0, 0.0, -1.63, 0.0148, 0.0, 0.0, -1.63, 1.331, 0.0, 0.0])
_sp.order_v = 0
_sp.resolution_v = 0
_sp.use_endpoint_u = True
_sp.use_smooth = False
cu_plane_001.fill_mode = 'FULL'

# ---- objects
ob_cube_001 = bpy.data.objects.new('Cube.001', me_cube_001)
ob_cube_002 = bpy.data.objects.new('Cube.002', me_cube_002)
ob_cube_003 = bpy.data.objects.new('Cube.003', me_cube_003)
ob_cube_004 = bpy.data.objects.new('Cube.004', me_cube_004)
ob_cube_005 = bpy.data.objects.new('Cube.005', me_cube_005)
ob_cube = bpy.data.objects.new('Cube', me_cube)
ob_plane = bpy.data.objects.new('Plane', me_plane)
ob_plane_001 = bpy.data.objects.new('Plane.001', cu_plane_001)
ob_cube_006 = bpy.data.objects.new('Cube.006', me_cube_006)
ob_windowcollider = bpy.data.objects.new('WindowCollider', me_plane_001)
ob_sprite_001 = bpy.data.objects.new('Sprite.001', me_sprite_001)
ob_sprite_002 = bpy.data.objects.new('Sprite.002', me_sprite_002)
ob_sprite_003 = bpy.data.objects.new('Sprite.003', me_sprite_003)
ob_sprite_004 = bpy.data.objects.new('Sprite.004', me_sprite_004)
ob_sprite_005 = bpy.data.objects.new('Sprite.005', me_sprite_005)
ob_sprite_006 = bpy.data.objects.new('Sprite.006', me_sprite_006)
ob_sprite_012 = bpy.data.objects.new('Sprite.012', me_sprite_012)
ob_sprite_017 = bpy.data.objects.new('Sprite.017', me_sprite_017)

# ---- transforms, parenting, visibility, modifiers, constraints
ob_cube_001.location = (0.0, -1.847, 0.6115)
_m = ob_cube_001.modifiers.new('Mirror', 'MIRROR')
ob_cube_002.location = (0.0, 0.1715, 4.316)
_m = ob_cube_002.modifiers.new('Mirror', 'MIRROR')
ob_cube_003.location = (0.0, 1.742, 4.713)
ob_cube_003.scale = (0.8165, 1.953, 0.2934)
ob_cube_004.location = (0.0, 5.985, 4.713)
ob_cube_004.scale = (0.8165, 1.953, 0.2934)
ob_cube_005.location = (0.0, -2.194, 3.624)
ob_cube.location = (0.0, 0.0, 0.0)
ob_cube.scale = (1.511, 1.511, 1.511)
_m = ob_cube.modifiers.new('Mirror', 'MIRROR')
ob_plane.location = (14.24, 0.0, 0.0)
_m = ob_plane.modifiers.new('Mirror', 'MIRROR')
_m = ob_plane.modifiers.new('Curve', 'CURVE')
_m.object = ob_plane_001
_m = ob_plane.modifiers.new('Solidify', 'SOLIDIFY')
_m.thickness = 0.23
ob_plane_001.location = (0.0, 0.0, 0.0)
ob_plane_001.scale = (4.065, 2.74, 2.74)
ob_cube_006.location = (-1.189, -2.265, 1.274)
ob_cube_006.rotation_euler = (1.068, -1.945e-16, -1.15e-16)
ob_cube_006.scale = (0.4761, 0.115, 0.4761)
ob_windowcollider.location = (14.24, 0.0, 0.0)
_m = ob_windowcollider.modifiers.new('Mirror', 'MIRROR')
_m = ob_windowcollider.modifiers.new('Curve', 'CURVE')
_m.object = ob_plane_001
_m = ob_windowcollider.modifiers.new('Solidify', 'SOLIDIFY')
_m.thickness = 0.23
ob_sprite_001.location = (0.0, 0.0, 0.0)
ob_sprite_001.rotation_euler = (1.571, -0.0, 0.0)
ob_sprite_002.location = (0.0, 0.0, 0.0)
ob_sprite_002.rotation_euler = (1.571, -0.0, 0.0)
ob_sprite_003.location = (0.0, 0.0, 0.0)
ob_sprite_003.rotation_euler = (1.571, -0.0, 0.0)
ob_sprite_004.location = (0.0, 0.0, 0.0)
ob_sprite_004.rotation_euler = (1.571, -0.0, 0.0)
ob_sprite_005.location = (0.0, 0.0, 0.0)
ob_sprite_005.rotation_euler = (1.571, -0.0, 0.0)
ob_sprite_006.location = (0.0, 0.0, 0.0)
ob_sprite_006.rotation_euler = (1.571, -0.0, 0.0)
ob_sprite_012.location = (0.0, 0.0, 0.0)
ob_sprite_012.rotation_euler = (1.571, -0.0, 0.0)
ob_sprite_017.location = (0.0, 0.0, 0.0)
ob_sprite_017.rotation_euler = (1.571, -0.0, 0.0)

# ---- collection membership
scene.collection.objects.link(ob_cube_001)
scene.collection.objects.link(ob_cube_002)
scene.collection.objects.link(ob_cube_003)
scene.collection.objects.link(ob_cube_004)
scene.collection.objects.link(ob_cube_005)
col_collection.objects.link(ob_cube)
col_collection.objects.link(ob_plane)
col_collection.objects.link(ob_plane_001)
col_collection.objects.link(ob_cube_006)
col_collection.objects.link(ob_windowcollider)
col_probuilder.objects.link(ob_sprite_001)
col_probuilder.objects.link(ob_sprite_002)
col_probuilder.objects.link(ob_sprite_003)
col_probuilder.objects.link(ob_sprite_004)
col_probuilder.objects.link(ob_sprite_005)
col_probuilder.objects.link(ob_sprite_006)
col_probuilder.objects.link(ob_sprite_012)
col_probuilder.objects.link(ob_sprite_017)

# ---- scene / render settings (as saved in the file)
scene.frame_start = 1; scene.frame_end = 250; scene.frame_set(6)
scene.render.engine = 'BLENDER_EEVEE_NEXT'
bpy.context.view_layer.update()

# ---- added for rendering (the .blend has no active camera and no usable light): camera, sun
cam_auto = bpy.data.cameras.new('AutoCamera')
cam_auto.lens = 50.0
cam_auto.sensor_width = 36.0
cam_auto.clip_end = 1000.0
ob_auto_camera = bpy.data.objects.new('AutoCamera', cam_auto)
scene.collection.objects.link(ob_auto_camera)
ob_auto_camera.location = (28.5315, -30.3714, 22.9229)
ob_auto_camera.rotation_euler = (1.09748, -7.21219e-08, 0.694738)
scene.camera = ob_auto_camera
light_auto_sun = bpy.data.lights.new('AutoSun', 'SUN')
light_auto_sun.energy = 3.0
light_auto_sun.angle = 0.0523599
ob_auto_sun = bpy.data.objects.new('AutoSun', light_auto_sun)
scene.collection.objects.link(ob_auto_sun)
ob_auto_sun.rotation_euler = (0.872665, 0.174533, 0.523599)
bpy.context.view_layer.update()
